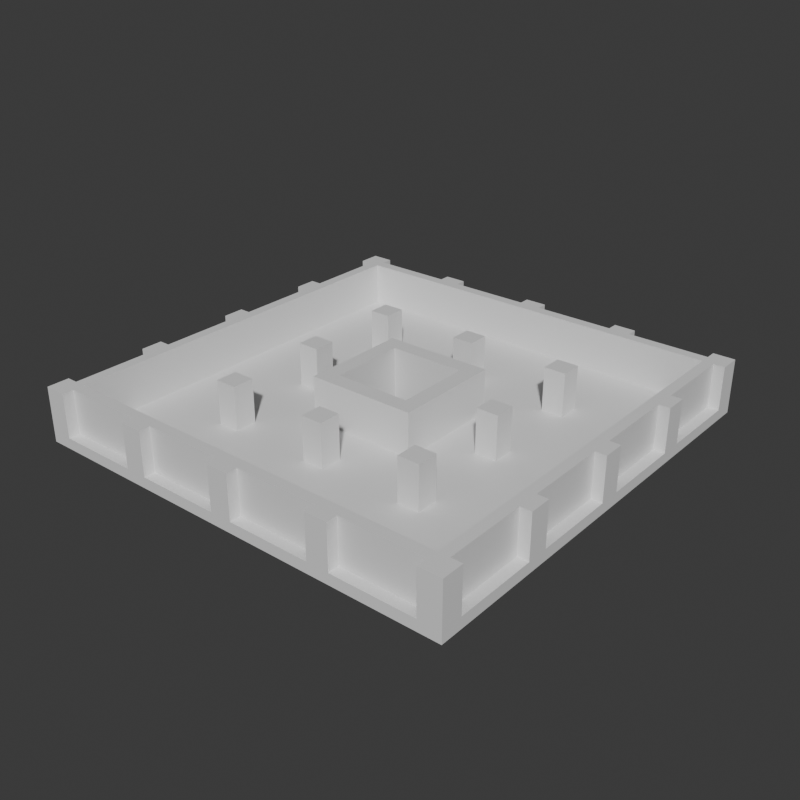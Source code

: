 # Source: Stage_Building_HighRiseA_Ground_01.blend  (saved by Blender 5.2.45; exported with 4.5.12 LTS)
import bpy
from mathutils import Matrix  # noqa: F401  (used for matrix-valued properties, if any)

bpy.ops.wm.read_factory_settings(use_empty=True)
scene = bpy.context.scene
scene.name = 'Scene'

# ---- collections
col_collection = bpy.data.collections.new('Collection'); scene.collection.children.link(col_collection)

# ---- materials (node trees are filled in below, after node groups)
mat_concrete = bpy.data.materials.new('Concrete')
mat_concrete.diffuse_color = (0.6, 0.6, 0.6, 1.0)
mat_glass = bpy.data.materials.new('Glass')
mat_glass.diffuse_color = (0.55, 0.75, 0.85, 1.0)
mat_rebar = bpy.data.materials.new('Rebar')
mat_rebar.diffuse_color = (0.15, 0.25, 0.6, 1.0)

# ---- material node trees
mat_concrete.use_nodes = True; mat_concrete.node_tree.nodes.clear()
_N = mat_concrete.node_tree.nodes; _L = mat_concrete.node_tree.links
n0 = _N.new('ShaderNodeBsdfPrincipled'); n0.name = 'Principled BSDF'; n0.location = (-200, 100)
n0.inputs[10].default_value = 0.005
n1 = _N.new('ShaderNodeOutputMaterial'); n1.name = 'Material Output'; n1.location = (200, 100)
_L.new(n0.outputs[0], n1.inputs[0])
n1.is_active_output = True
mat_glass.use_nodes = True; mat_glass.node_tree.nodes.clear()
_N = mat_glass.node_tree.nodes; _L = mat_glass.node_tree.links
n0 = _N.new('ShaderNodeBsdfPrincipled'); n0.name = 'Principled BSDF'; n0.location = (-200, 100)
n0.inputs[10].default_value = 0.005
n1 = _N.new('ShaderNodeOutputMaterial'); n1.name = 'Material Output'; n1.location = (200, 100)
_L.new(n0.outputs[0], n1.inputs[0])
n1.is_active_output = True
mat_rebar.use_nodes = True; mat_rebar.node_tree.nodes.clear()
_N = mat_rebar.node_tree.nodes; _L = mat_rebar.node_tree.links
n0 = _N.new('ShaderNodeBsdfPrincipled'); n0.name = 'Principled BSDF'; n0.location = (-200, 100)
n0.inputs[10].default_value = 0.005
n1 = _N.new('ShaderNodeOutputMaterial'); n1.name = 'Material Output'; n1.location = (200, 100)
_L.new(n0.outputs[0], n1.inputs[0])
n1.is_active_output = True

# ---- world
world_world = bpy.data.worlds.new('World'); scene.world = world_world
world_world.use_nodes = True; world_world.node_tree.nodes.clear()
_N = world_world.node_tree.nodes; _L = world_world.node_tree.links
n0 = _N.new('ShaderNodeOutputWorld'); n0.name = 'World Output'; n0.location = (200, 100)
n1 = _N.new('ShaderNodeBackground'); n1.name = 'Background'; n1.location = (-200, 100)
n1.inputs[0].default_value = (0.05088, 0.05088, 0.05088, 1.0)
_L.new(n1.outputs[0], n0.inputs[0])
n0.is_active_output = True
world_world.color = (0.05088, 0.05088, 0.05088)
world_world.sun_shadow_jitter_overblur = 0.0

# ---- meshes
me_stage_building_highrisea_ground_01_concrete = bpy.data.meshes.new('Stage_Building_HighRiseA_Ground_01_Concrete')
me_stage_building_highrisea_ground_01_concrete.from_pydata([(-4.0, -4.0, 0.0), (4.0, -4.0, 0.0), (-4.0, -3.6, 0.0), (4.0, -3.6, 0.0), (-4.0, -4.0, 4.0), (4.0, -4.0, 4.0), (-4.0, -3.6, 4.0), (4.0, -3.6, 4.0), (-4.0, -3.2, 0.0), (4.0, -3.2, 0.0), (-4.0, -2.8, 0.0), (4.0, -2.8, 0.0), (-4.0, -3.2, 4.0), (4.0, -3.2, 4.0), (-4.0, -2.8, 4.0), (4.0, -2.8, 4.0), (-4.0, -3.6, 0.0), (-3.6, -3.6, 0.0), (-4.0, -3.2, 0.0), (-3.6, -3.2, 0.0), (-4.0, -3.6, 4.0), (-3.6, -3.6, 4.0), (-4.0, -3.2, 4.0), (-3.6, -3.2, 4.0), (3.6, -3.6, 0.0), (4.0, -3.6, 0.0), (3.6, -3.2, 0.0), (4.0, -3.2, 0.0), (3.6, -3.6, 4.0), (4.0, -3.6, 4.0), (3.6, -3.2, 4.0), (4.0, -3.2, 4.0), (-3.6, -3.6, 0.0), (3.6, -3.6, 0.0), (-3.6, -3.2, 0.0), (3.6, -3.2, 0.0), (-3.6, -3.6, 0.4), (3.6, -3.6, 0.4), (-3.6, -3.2, 0.4), (3.6, -3.2, 0.4), (3.6, -2.8, 0.0), (4.0, -2.8, 0.0), (3.6, 2.8, 0.0), (4.0, 2.8, 0.0), (3.6, -2.8, 4.0), (4.0, -2.8, 4.0), (3.6, 2.8, 4.0), (4.0, 2.8, 4.0), (2.8, -2.8, 0.0), (3.2, -2.8, 0.0), (2.8, 2.8, 0.0), (3.2, 2.8, 0.0), (2.8, -2.8, 4.0), (3.2, -2.8, 4.0), (2.8, 2.8, 4.0), (3.2, 2.8, 4.0), (3.2, -2.8, 0.0), (3.6, -2.8, 0.0), (3.2, -2.4, 0.0), (3.6, -2.4, 0.0), (3.2, -2.8, 4.0), (3.6, -2.8, 4.0), (3.2, -2.4, 4.0), (3.6, -2.4, 4.0), (3.2, 2.4, 0.0), (3.6, 2.4, 0.0), (3.2, 2.8, 0.0), (3.6, 2.8, 0.0), (3.2, 2.4, 4.0), (3.6, 2.4, 4.0), (3.2, 2.8, 4.0), (3.6, 2.8, 4.0), (3.2, -2.4, 0.0), (3.6, -2.4, 0.0), (3.2, 2.4, 0.0), (3.6, 2.4, 0.0), (3.2, -2.4, 0.4), (3.6, -2.4, 0.4), (3.2, 2.4, 0.4), (3.6, 2.4, 0.4), (-4.0, 3.6, 0.0), (4.0, 3.6, 0.0), (-4.0, 4.0, 0.0), (4.0, 4.0, 0.0), (-4.0, 3.6, 4.0), (4.0, 3.6, 4.0), (-4.0, 4.0, 4.0), (4.0, 4.0, 4.0), (-4.0, 2.8, 0.0), (4.0, 2.8, 0.0), (-4.0, 3.2, 0.0), (4.0, 3.2, 0.0), (-4.0, 2.8, 4.0), (4.0, 2.8, 4.0), (-4.0, 3.2, 4.0), (4.0, 3.2, 4.0), (3.6, 3.2, 0.0), (4.0, 3.2, 0.0), (3.6, 3.6, 0.0), (4.0, 3.6, 0.0), (3.6, 3.2, 4.0), (4.0, 3.2, 4.0), (3.6, 3.6, 4.0), (4.0, 3.6, 4.0), (-4.0, 3.2, 0.0), (-3.6, 3.2, 0.0), (-4.0, 3.6, 0.0), (-3.6, 3.6, 0.0), (-4.0, 3.2, 4.0), (-3.6, 3.2, 4.0), (-4.0, 3.6, 4.0), (-3.6, 3.6, 4.0), (-3.6, 3.2, 0.0), (3.6, 3.2, 0.0), (-3.6, 3.6, 0.0), (3.6, 3.6, 0.0), (-3.6, 3.2, 0.4), (3.6, 3.2, 0.4), (-3.6, 3.6, 0.4), (3.6, 3.6, 0.4), (-4.0, -2.8, 0.0), (-3.6, -2.8, 0.0), (-4.0, 2.8, 0.0), (-3.6, 2.8, 0.0), (-4.0, -2.8, 4.0), (-3.6, -2.8, 4.0), (-4.0, 2.8, 4.0), (-3.6, 2.8, 4.0), (-3.2, -2.8, 0.0), (-2.8, -2.8, 0.0), (-3.2, 2.8, 0.0), (-2.8, 2.8, 0.0), (-3.2, -2.8, 4.0), (-2.8, -2.8, 4.0), (-3.2, 2.8, 4.0), (-2.8, 2.8, 4.0), (-3.6, 2.4, 0.0), (-3.2, 2.4, 0.0), (-3.6, 2.8, 0.0), (-3.2, 2.8, 0.0), (-3.6, 2.4, 4.0), (-3.2, 2.4, 4.0), (-3.6, 2.8, 4.0), (-3.2, 2.8, 4.0), (-3.6, -2.8, 0.0), (-3.2, -2.8, 0.0), (-3.6, -2.4, 0.0), (-3.2, -2.4, 0.0), (-3.6, -2.8, 4.0), (-3.2, -2.8, 4.0), (-3.6, -2.4, 4.0), (-3.2, -2.4, 4.0), (-3.6, -2.4, 0.0), (-3.2, -2.4, 0.0), (-3.6, 2.4, 0.0), (-3.2, 2.4, 0.0), (-3.6, -2.4, 0.4), (-3.2, -2.4, 0.4), (-3.6, 2.4, 0.4), (-3.2, 2.4, 0.4), (-16.0, -16.0, 0.0), (16.0, -16.0, 0.0), (-16.0, -4.0, 0.0), (16.0, -4.0, 0.0), (-16.0, -16.0, 0.8), (16.0, -16.0, 0.8), (-16.0, -4.0, 0.8), (16.0, -4.0, 0.8), (-16.0, -4.0, 0.0), (-4.0, -4.0, 0.0), (-16.0, 4.0, 0.0), (-4.0, 4.0, 0.0), (-16.0, -4.0, 0.8), (-4.0, -4.0, 0.8), (-16.0, 4.0, 0.8), (-4.0, 4.0, 0.8), (4.0, -4.0, 0.0), (16.0, -4.0, 0.0), (4.0, 4.0, 0.0), (16.0, 4.0, 0.0), (4.0, -4.0, 0.8), (16.0, -4.0, 0.8), (4.0, 4.0, 0.8), (16.0, 4.0, 0.8), (-16.0, 4.0, 0.0), (16.0, 4.0, 0.0), (-16.0, 16.0, 0.0), (16.0, 16.0, 0.0), (-16.0, 4.0, 0.8), (16.0, 4.0, 0.8), (-16.0, 16.0, 0.8), (16.0, 16.0, 0.8), (-16.0, -16.0, 0.8), (-14.4, -16.0, 0.8), (-16.0, -14.4, 0.8), (-14.4, -14.4, 0.8), (-16.0, -16.0, 4.0), (-14.4, -16.0, 4.0), (-16.0, -14.4, 4.0), (-14.4, -14.4, 4.0), (-8.4, -16.0, 0.8), (-6.8, -16.0, 0.8), (-8.4, -15.2, 0.8), (-6.8, -15.2, 0.8), (-8.4, -16.0, 4.0), (-6.8, -16.0, 4.0), (-8.4, -15.2, 4.0), (-6.8, -15.2, 4.0), (-0.8, -16.0, 0.8), (0.8, -16.0, 0.8), (-0.8, -15.2, 0.8), (0.8, -15.2, 0.8), (-0.8, -16.0, 4.0), (0.8, -16.0, 4.0), (-0.8, -15.2, 4.0), (0.8, -15.2, 4.0), (6.8, -16.0, 0.8), (8.4, -16.0, 0.8), (6.8, -15.2, 0.8), (8.4, -15.2, 0.8), (6.8, -16.0, 4.0), (8.4, -16.0, 4.0), (6.8, -15.2, 4.0), (8.4, -15.2, 4.0), (14.4, -16.0, 0.8), (16.0, -16.0, 0.8), (14.4, -14.4, 0.8), (16.0, -14.4, 0.8), (14.4, -16.0, 4.0), (16.0, -16.0, 4.0), (14.4, -14.4, 4.0), (16.0, -14.4, 4.0), (15.2, -8.4, 0.8), (16.0, -8.4, 0.8), (15.2, -6.8, 0.8), (16.0, -6.8, 0.8), (15.2, -8.4, 4.0), (16.0, -8.4, 4.0), (15.2, -6.8, 4.0), (16.0, -6.8, 4.0), (15.2, -0.8, 0.8), (16.0, -0.8, 0.8), (15.2, 0.8, 0.8), (16.0, 0.8, 0.8), (15.2, -0.8, 4.0), (16.0, -0.8, 4.0), (15.2, 0.8, 4.0), (16.0, 0.8, 4.0), (15.2, 6.8, 0.8), (16.0, 6.8, 0.8), (15.2, 8.4, 0.8), (16.0, 8.4, 0.8), (15.2, 6.8, 4.0), (16.0, 6.8, 4.0), (15.2, 8.4, 4.0), (16.0, 8.4, 4.0), (14.4, 14.4, 0.8), (16.0, 14.4, 0.8), (14.4, 16.0, 0.8), (16.0, 16.0, 0.8), (14.4, 14.4, 4.0), (16.0, 14.4, 4.0), (14.4, 16.0, 4.0), (16.0, 16.0, 4.0), (6.8, 15.2, 0.8), (8.4, 15.2, 0.8), (6.8, 16.0, 0.8), (8.4, 16.0, 0.8), (6.8, 15.2, 4.0), (8.4, 15.2, 4.0), (6.8, 16.0, 4.0), (8.4, 16.0, 4.0), (-0.8, 15.2, 0.8), (0.8, 15.2, 0.8), (-0.8, 16.0, 0.8), (0.8, 16.0, 0.8), (-0.8, 15.2, 4.0), (0.8, 15.2, 4.0), (-0.8, 16.0, 4.0), (0.8, 16.0, 4.0), (-8.4, 15.2, 0.8), (-6.8, 15.2, 0.8), (-8.4, 16.0, 0.8), (-6.8, 16.0, 0.8), (-8.4, 15.2, 4.0), (-6.8, 15.2, 4.0), (-8.4, 16.0, 4.0), (-6.8, 16.0, 4.0), (-16.0, 14.4, 0.8), (-14.4, 14.4, 0.8), (-16.0, 16.0, 0.8), (-14.4, 16.0, 0.8), (-16.0, 14.4, 4.0), (-14.4, 14.4, 4.0), (-16.0, 16.0, 4.0), (-14.4, 16.0, 4.0), (-16.0, 6.8, 0.8), (-15.2, 6.8, 0.8), (-16.0, 8.4, 0.8), (-15.2, 8.4, 0.8), (-16.0, 6.8, 4.0), (-15.2, 6.8, 4.0), (-16.0, 8.4, 4.0), (-15.2, 8.4, 4.0), (-16.0, -0.8, 0.8), (-15.2, -0.8, 0.8), (-16.0, 0.8, 0.8), (-15.2, 0.8, 0.8), (-16.0, -0.8, 4.0), (-15.2, -0.8, 4.0), (-16.0, 0.8, 4.0), (-15.2, 0.8, 4.0), (-16.0, -8.4, 0.8), (-15.2, -8.4, 0.8), (-16.0, -6.8, 0.8), (-15.2, -6.8, 0.8), (-16.0, -8.4, 4.0), (-15.2, -8.4, 4.0), (-16.0, -6.8, 4.0), (-15.2, -6.8, 4.0), (-8.4, -8.4, 0.8), (-6.8, -8.4, 0.8), (-8.4, -6.8, 0.8), (-6.8, -6.8, 0.8), (-8.4, -8.4, 4.0), (-6.8, -8.4, 4.0), (-8.4, -6.8, 4.0), (-6.8, -6.8, 4.0), (-8.4, -0.8, 0.8), (-6.8, -0.8, 0.8), (-8.4, 0.8, 0.8), (-6.8, 0.8, 0.8), (-8.4, -0.8, 4.0), (-6.8, -0.8, 4.0), (-8.4, 0.8, 4.0), (-6.8, 0.8, 4.0), (-8.4, 6.8, 0.8), (-6.8, 6.8, 0.8), (-8.4, 8.4, 0.8), (-6.8, 8.4, 0.8), (-8.4, 6.8, 4.0), (-6.8, 6.8, 4.0), (-8.4, 8.4, 4.0), (-6.8, 8.4, 4.0), (-0.8, -8.4, 0.8), (0.8, -8.4, 0.8), (-0.8, -6.8, 0.8), (0.8, -6.8, 0.8), (-0.8, -8.4, 4.0), (0.8, -8.4, 4.0), (-0.8, -6.8, 4.0), (0.8, -6.8, 4.0), (-0.8, 6.8, 0.8), (0.8, 6.8, 0.8), (-0.8, 8.4, 0.8), (0.8, 8.4, 0.8), (-0.8, 6.8, 4.0), (0.8, 6.8, 4.0), (-0.8, 8.4, 4.0), (0.8, 8.4, 4.0), (6.8, -8.4, 0.8), (8.4, -8.4, 0.8), (6.8, -6.8, 0.8), (8.4, -6.8, 0.8), (6.8, -8.4, 4.0), (8.4, -8.4, 4.0), (6.8, -6.8, 4.0), (8.4, -6.8, 4.0), (6.8, -0.8, 0.8), (8.4, -0.8, 0.8), (6.8, 0.8, 0.8), (8.4, 0.8, 0.8), (6.8, -0.8, 4.0), (8.4, -0.8, 4.0), (6.8, 0.8, 4.0), (8.4, 0.8, 4.0), (6.8, 6.8, 0.8), (8.4, 6.8, 0.8), (6.8, 8.4, 0.8), (8.4, 8.4, 0.8), (6.8, 6.8, 4.0), (8.4, 6.8, 4.0), (6.8, 8.4, 4.0), (8.4, 8.4, 4.0)], [], [(0, 2, 3, 1), (4, 5, 7, 6), (0, 1, 5, 4), (2, 6, 7, 3), (0, 4, 6, 2), (1, 3, 7, 5), (8, 10, 11, 9), (12, 13, 15, 14), (8, 9, 13, 12), (10, 14, 15, 11), (8, 12, 14, 10), (9, 11, 15, 13), (16, 18, 19, 17), (20, 21, 23, 22), (16, 17, 21, 20), (18, 22, 23, 19), (16, 20, 22, 18), (17, 19, 23, 21), (24, 26, 27, 25), (28, 29, 31, 30), (24, 25, 29, 28), (26, 30, 31, 27), (24, 28, 30, 26), (25, 27, 31, 29), (32, 34, 35, 33), (36, 37, 39, 38), (32, 33, 37, 36), (34, 38, 39, 35), (32, 36, 38, 34), (33, 35, 39, 37), (40, 42, 43, 41), (44, 45, 47, 46), (40, 41, 45, 44), (42, 46, 47, 43), (40, 44, 46, 42), (41, 43, 47, 45), (48, 50, 51, 49), (52, 53, 55, 54), (48, 49, 53, 52), (50, 54, 55, 51), (48, 52, 54, 50), (49, 51, 55, 53), (56, 58, 59, 57), (60, 61, 63, 62), (56, 57, 61, 60), (58, 62, 63, 59), (56, 60, 62, 58), (57, 59, 63, 61), (64, 66, 67, 65), (68, 69, 71, 70), (64, 65, 69, 68), (66, 70, 71, 67), (64, 68, 70, 66), (65, 67, 71, 69), (72, 74, 75, 73), (76, 77, 79, 78), (72, 73, 77, 76), (74, 78, 79, 75), (72, 76, 78, 74), (73, 75, 79, 77), (80, 82, 83, 81), (84, 85, 87, 86), (80, 81, 85, 84), (82, 86, 87, 83), (80, 84, 86, 82), (81, 83, 87, 85), (88, 90, 91, 89), (92, 93, 95, 94), (88, 89, 93, 92), (90, 94, 95, 91), (88, 92, 94, 90), (89, 91, 95, 93), (96, 98, 99, 97), (100, 101, 103, 102), (96, 97, 101, 100), (98, 102, 103, 99), (96, 100, 102, 98), (97, 99, 103, 101), (104, 106, 107, 105), (108, 109, 111, 110), (104, 105, 109, 108), (106, 110, 111, 107), (104, 108, 110, 106), (105, 107, 111, 109), (112, 114, 115, 113), (116, 117, 119, 118), (112, 113, 117, 116), (114, 118, 119, 115), (112, 116, 118, 114), (113, 115, 119, 117), (120, 122, 123, 121), (124, 125, 127, 126), (120, 121, 125, 124), (122, 126, 127, 123), (120, 124, 126, 122), (121, 123, 127, 125), (128, 130, 131, 129), (132, 133, 135, 134), (128, 129, 133, 132), (130, 134, 135, 131), (128, 132, 134, 130), (129, 131, 135, 133), (136, 138, 139, 137), (140, 141, 143, 142), (136, 137, 141, 140), (138, 142, 143, 139), (136, 140, 142, 138), (137, 139, 143, 141), (144, 146, 147, 145), (148, 149, 151, 150), (144, 145, 149, 148), (146, 150, 151, 147), (144, 148, 150, 146), (145, 147, 151, 149), (152, 154, 155, 153), (156, 157, 159, 158), (152, 153, 157, 156), (154, 158, 159, 155), (152, 156, 158, 154), (153, 155, 159, 157), (160, 162, 163, 161), (164, 165, 167, 166), (160, 161, 165, 164), (162, 166, 167, 163), (160, 164, 166, 162), (161, 163, 167, 165), (168, 170, 171, 169), (172, 173, 175, 174), (168, 169, 173, 172), (170, 174, 175, 171), (168, 172, 174, 170), (169, 171, 175, 173), (176, 178, 179, 177), (180, 181, 183, 182), (176, 177, 181, 180), (178, 182, 183, 179), (176, 180, 182, 178), (177, 179, 183, 181), (184, 186, 187, 185), (188, 189, 191, 190), (184, 185, 189, 188), (186, 190, 191, 187), (184, 188, 190, 186), (185, 187, 191, 189), (192, 194, 195, 193), (196, 197, 199, 198), (192, 193, 197, 196), (194, 198, 199, 195), (192, 196, 198, 194), (193, 195, 199, 197), (200, 202, 203, 201), (204, 205, 207, 206), (200, 201, 205, 204), (202, 206, 207, 203), (200, 204, 206, 202), (201, 203, 207, 205), (208, 210, 211, 209), (212, 213, 215, 214), (208, 209, 213, 212), (210, 214, 215, 211), (208, 212, 214, 210), (209, 211, 215, 213), (216, 218, 219, 217), (220, 221, 223, 222), (216, 217, 221, 220), (218, 222, 223, 219), (216, 220, 222, 218), (217, 219, 223, 221), (224, 226, 227, 225), (228, 229, 231, 230), (224, 225, 229, 228), (226, 230, 231, 227), (224, 228, 230, 226), (225, 227, 231, 229), (232, 234, 235, 233), (236, 237, 239, 238), (232, 233, 237, 236), (234, 238, 239, 235), (232, 236, 238, 234), (233, 235, 239, 237), (240, 242, 243, 241), (244, 245, 247, 246), (240, 241, 245, 244), (242, 246, 247, 243), (240, 244, 246, 242), (241, 243, 247, 245), (248, 250, 251, 249), (252, 253, 255, 254), (248, 249, 253, 252), (250, 254, 255, 251), (248, 252, 254, 250), (249, 251, 255, 253), (256, 258, 259, 257), (260, 261, 263, 262), (256, 257, 261, 260), (258, 262, 263, 259), (256, 260, 262, 258), (257, 259, 263, 261), (264, 266, 267, 265), (268, 269, 271, 270), (264, 265, 269, 268), (266, 270, 271, 267), (264, 268, 270, 266), (265, 267, 271, 269), (272, 274, 275, 273), (276, 277, 279, 278), (272, 273, 277, 276), (274, 278, 279, 275), (272, 276, 278, 274), (273, 275, 279, 277), (280, 282, 283, 281), (284, 285, 287, 286), (280, 281, 285, 284), (282, 286, 287, 283), (280, 284, 286, 282), (281, 283, 287, 285), (288, 290, 291, 289), (292, 293, 295, 294), (288, 289, 293, 292), (290, 294, 295, 291), (288, 292, 294, 290), (289, 291, 295, 293), (296, 298, 299, 297), (300, 301, 303, 302), (296, 297, 301, 300), (298, 302, 303, 299), (296, 300, 302, 298), (297, 299, 303, 301), (304, 306, 307, 305), (308, 309, 311, 310), (304, 305, 309, 308), (306, 310, 311, 307), (304, 308, 310, 306), (305, 307, 311, 309), (312, 314, 315, 313), (316, 317, 319, 318), (312, 313, 317, 316), (314, 318, 319, 315), (312, 316, 318, 314), (313, 315, 319, 317), (320, 322, 323, 321), (324, 325, 327, 326), (320, 321, 325, 324), (322, 326, 327, 323), (320, 324, 326, 322), (321, 323, 327, 325), (328, 330, 331, 329), (332, 333, 335, 334), (328, 329, 333, 332), (330, 334, 335, 331), (328, 332, 334, 330), (329, 331, 335, 333), (336, 338, 339, 337), (340, 341, 343, 342), (336, 337, 341, 340), (338, 342, 343, 339), (336, 340, 342, 338), (337, 339, 343, 341), (344, 346, 347, 345), (348, 349, 351, 350), (344, 345, 349, 348), (346, 350, 351, 347), (344, 348, 350, 346), (345, 347, 351, 349), (352, 354, 355, 353), (356, 357, 359, 358), (352, 353, 357, 356), (354, 358, 359, 355), (352, 356, 358, 354), (353, 355, 359, 357), (360, 362, 363, 361), (364, 365, 367, 366), (360, 361, 365, 364), (362, 366, 367, 363), (360, 364, 366, 362), (361, 363, 367, 365), (368, 370, 371, 369), (372, 373, 375, 374), (368, 369, 373, 372), (370, 374, 375, 371), (368, 372, 374, 370), (369, 371, 375, 373), (376, 378, 379, 377), (380, 381, 383, 382), (376, 377, 381, 380), (378, 382, 383, 379), (376, 380, 382, 378), (377, 379, 383, 381)])
me_stage_building_highrisea_ground_01_concrete.materials.append(mat_concrete)
me_stage_building_highrisea_ground_01_concrete.update()
me_stage_building_highrisea_ground_01_glass = bpy.data.meshes.new('Stage_Building_HighRiseA_Ground_01_Glass')
me_stage_building_highrisea_ground_01_glass.from_pydata([(-14.4, -15.2, 0.8), (14.4, -15.2, 0.8), (-14.4, -14.4, 0.8), (14.4, -14.4, 0.8), (-14.4, -15.2, 4.0), (14.4, -15.2, 4.0), (-14.4, -14.4, 4.0), (14.4, -14.4, 4.0), (14.4, -14.4, 0.8), (15.2, -14.4, 0.8), (14.4, 14.4, 0.8), (15.2, 14.4, 0.8), (14.4, -14.4, 4.0), (15.2, -14.4, 4.0), (14.4, 14.4, 4.0), (15.2, 14.4, 4.0), (-14.4, 14.4, 0.8), (14.4, 14.4, 0.8), (-14.4, 15.2, 0.8), (14.4, 15.2, 0.8), (-14.4, 14.4, 4.0), (14.4, 14.4, 4.0), (-14.4, 15.2, 4.0), (14.4, 15.2, 4.0), (-15.2, -14.4, 0.8), (-14.4, -14.4, 0.8), (-15.2, 14.4, 0.8), (-14.4, 14.4, 0.8), (-15.2, -14.4, 4.0), (-14.4, -14.4, 4.0), (-15.2, 14.4, 4.0), (-14.4, 14.4, 4.0)], [], [(0, 2, 3, 1), (4, 5, 7, 6), (0, 1, 5, 4), (2, 6, 7, 3), (0, 4, 6, 2), (1, 3, 7, 5), (8, 10, 11, 9), (12, 13, 15, 14), (8, 9, 13, 12), (10, 14, 15, 11), (8, 12, 14, 10), (9, 11, 15, 13), (16, 18, 19, 17), (20, 21, 23, 22), (16, 17, 21, 20), (18, 22, 23, 19), (16, 20, 22, 18), (17, 19, 23, 21), (24, 26, 27, 25), (28, 29, 31, 30), (24, 25, 29, 28), (26, 30, 31, 27), (24, 28, 30, 26), (25, 27, 31, 29)])
me_stage_building_highrisea_ground_01_glass.materials.append(mat_glass)
me_stage_building_highrisea_ground_01_glass.update()
me_stage_building_highrisea_ground_01_rebar = bpy.data.meshes.new('Stage_Building_HighRiseA_Ground_01_Rebar')
me_stage_building_highrisea_ground_01_rebar.from_pydata([(-3.6, -3.6, 0.4), (3.6, -3.6, 0.4), (-3.6, -3.2, 0.4), (3.6, -3.2, 0.4), (-3.6, -3.6, 4.0), (3.6, -3.6, 4.0), (-3.6, -3.2, 4.0), (3.6, -3.2, 4.0), (3.2, -2.4, 0.4), (3.6, -2.4, 0.4), (3.2, 2.4, 0.4), (3.6, 2.4, 0.4), (3.2, -2.4, 4.0), (3.6, -2.4, 4.0), (3.2, 2.4, 4.0), (3.6, 2.4, 4.0), (-3.6, 3.2, 0.4), (3.6, 3.2, 0.4), (-3.6, 3.6, 0.4), (3.6, 3.6, 0.4), (-3.6, 3.2, 4.0), (3.6, 3.2, 4.0), (-3.6, 3.6, 4.0), (3.6, 3.6, 4.0), (-3.6, -2.4, 0.4), (-3.2, -2.4, 0.4), (-3.6, 2.4, 0.4), (-3.2, 2.4, 0.4), (-3.6, -2.4, 4.0), (-3.2, -2.4, 4.0), (-3.6, 2.4, 4.0), (-3.2, 2.4, 4.0)], [], [(0, 2, 3, 1), (4, 5, 7, 6), (0, 1, 5, 4), (2, 6, 7, 3), (0, 4, 6, 2), (1, 3, 7, 5), (8, 10, 11, 9), (12, 13, 15, 14), (8, 9, 13, 12), (10, 14, 15, 11), (8, 12, 14, 10), (9, 11, 15, 13), (16, 18, 19, 17), (20, 21, 23, 22), (16, 17, 21, 20), (18, 22, 23, 19), (16, 20, 22, 18), (17, 19, 23, 21), (24, 26, 27, 25), (28, 29, 31, 30), (24, 25, 29, 28), (26, 30, 31, 27), (24, 28, 30, 26), (25, 27, 31, 29)])
me_stage_building_highrisea_ground_01_rebar.materials.append(mat_rebar)
me_stage_building_highrisea_ground_01_rebar.update()

# ---- objects
ob_stage_building_highrisea_ground_01 = bpy.data.objects.new('Stage_Building_HighRiseA_Ground_01', None)
ob_stage_building_highrisea_ground_01_concrete = bpy.data.objects.new('Stage_Building_HighRiseA_Ground_01_Concrete', me_stage_building_highrisea_ground_01_concrete)
ob_stage_building_highrisea_ground_01_glass = bpy.data.objects.new('Stage_Building_HighRiseA_Ground_01_Glass', me_stage_building_highrisea_ground_01_glass)
ob_stage_building_highrisea_ground_01_rebar = bpy.data.objects.new('Stage_Building_HighRiseA_Ground_01_Rebar', me_stage_building_highrisea_ground_01_rebar)

# ---- transforms, parenting, visibility, modifiers, constraints
ob_stage_building_highrisea_ground_01.location = (0.0, 0.0, 0.0)
ob_stage_building_highrisea_ground_01_concrete.parent = ob_stage_building_highrisea_ground_01
ob_stage_building_highrisea_ground_01_concrete.location = (0.0, 0.0, 0.0)
ob_stage_building_highrisea_ground_01_glass.parent = ob_stage_building_highrisea_ground_01
ob_stage_building_highrisea_ground_01_glass.location = (0.0, 0.0, 0.0)
ob_stage_building_highrisea_ground_01_rebar.parent = ob_stage_building_highrisea_ground_01
ob_stage_building_highrisea_ground_01_rebar.location = (0.0, 0.0, 0.0)

# ---- collection membership
col_collection.objects.link(ob_stage_building_highrisea_ground_01)
col_collection.objects.link(ob_stage_building_highrisea_ground_01_concrete)
col_collection.objects.link(ob_stage_building_highrisea_ground_01_glass)
col_collection.objects.link(ob_stage_building_highrisea_ground_01_rebar)

# ---- scene / render settings (as saved in the file)
scene.frame_start = 1; scene.frame_end = 250; scene.frame_set(1)
scene.render.engine = 'BLENDER_EEVEE_NEXT'
scene.render.resolution_x = 900
scene.render.resolution_y = 900
scene.render.bake_bias = 0.0
scene.render.bake_samples = 0
scene.render.compositor_device = 'GPU'
scene.eevee.use_volume_custom_range = False
scene.eevee.fast_gi_thickness_near = 0.1
scene.eevee.fast_gi_thickness_far = 0.0
scene.eevee.ray_tracing_options.screen_trace_thickness = 0.1
bpy.context.view_layer.update()

# ---- added for rendering (the .blend has no active camera and no usable light): camera, sun
cam_auto = bpy.data.cameras.new('AutoCamera')
cam_auto.lens = 50.0
cam_auto.sensor_width = 36.0
cam_auto.clip_end = 1000.0
ob_auto_camera = bpy.data.objects.new('AutoCamera', cam_auto)
scene.collection.objects.link(ob_auto_camera)
ob_auto_camera.location = (42.0341, -50.441, 35.6273)
ob_auto_camera.rotation_euler = (1.09748, -7.21219e-08, 0.694738)
scene.camera = ob_auto_camera
light_auto_sun = bpy.data.lights.new('AutoSun', 'SUN')
light_auto_sun.energy = 3.0
light_auto_sun.angle = 0.0523599
ob_auto_sun = bpy.data.objects.new('AutoSun', light_auto_sun)
scene.collection.objects.link(ob_auto_sun)
ob_auto_sun.rotation_euler = (0.872665, 0.174533, 0.523599)
bpy.context.view_layer.update()
